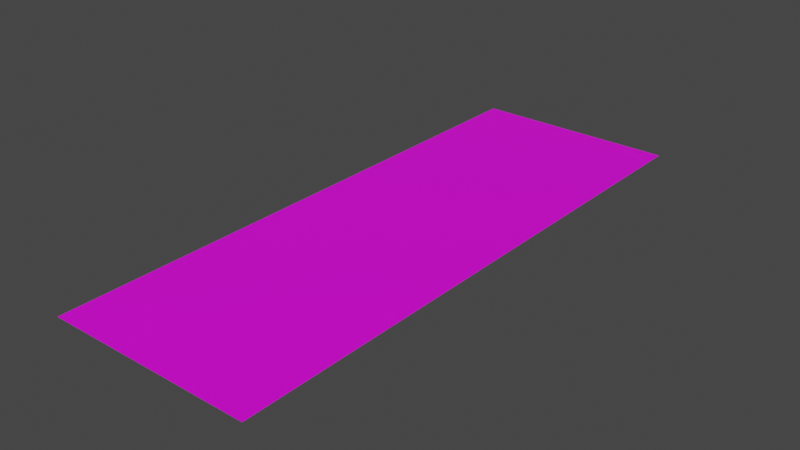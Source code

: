 # Source: Road.blend  (saved by Blender 3.2.14; exported with 4.5.12 LTS)
import bpy
from mathutils import Matrix  # noqa: F401  (used for matrix-valued properties, if any)

bpy.ops.wm.read_factory_settings(use_empty=True)
scene = bpy.context.scene
scene.name = 'Scene'

# ---- images (referenced by path relative to the original .blend; pixels are not part of the script)
import os
ASSET_DIR = os.environ.get("B2B_ASSET_DIR", "")  # directory of the original .blend (textures are referenced by path, not embedded)
HERE = os.path.dirname(os.path.abspath(__file__))  # packed textures are extracted next to this script under _unpacked/

def load_image(name, relpath, width, height, colorspace="sRGB"):
    """Load a texture the original file referenced (path relative to the .blend, or extracted next to this script)."""
    p = next((c for c in (os.path.join(HERE, relpath), os.path.join(ASSET_DIR, relpath)) if relpath and os.path.exists(c)), "")
    if p:
        img = bpy.data.images.load(p, check_existing=True)
        img.name = name
    else:  # same state as the original file: an image datablock whose file is absent (Cycles renders it pink)
        img = bpy.data.images.new(name, width, height)
        img.source = "FILE"
        img.filepath = "//" + (relpath or name)
    img.colorspace_settings.name = colorspace
    return img
img_roadtexture = load_image('RoadTexture', '', 2048, 2048, 'sRGB')

# ---- materials (node trees are filled in below, after node groups)
mat_material_001 = bpy.data.materials.new('Material.001')
mat_material_001.use_transparent_shadow = False

# ---- material node trees
mat_material_001.use_nodes = True; mat_material_001.node_tree.nodes.clear()
_N = mat_material_001.node_tree.nodes; _L = mat_material_001.node_tree.links
n0 = _N.new('ShaderNodeBsdfPrincipled'); n0.name = 'Principled BSDF'; n0.location = (10, 300)
n0.distribution = 'GGX'
n0.subsurface_method = 'RANDOM_WALK_SKIN'
n0.inputs[3].default_value = 1.45
n0.inputs[27].default_value = (0.0, 0.0, 0.0, 1.0)
n0.inputs[28].default_value = 1.0
n1 = _N.new('ShaderNodeOutputMaterial'); n1.name = 'Material Output'; n1.location = (300, 300)
n2 = _N.new('ShaderNodeTexImage'); n2.name = 'Image Texture'; n2.location = (-287, 116)
n2.image = img_roadtexture
_L.new(n0.outputs[0], n1.inputs[0])
_L.new(n2.outputs[0], n0.inputs[0])
n1.is_active_output = True

# ---- world
world_world = bpy.data.worlds.new('World'); scene.world = world_world
world_world.use_nodes = True; world_world.node_tree.nodes.clear()
_N = world_world.node_tree.nodes; _L = world_world.node_tree.links
n0 = _N.new('ShaderNodeOutputWorld'); n0.name = 'World Output'; n0.location = (300, 300)
n1 = _N.new('ShaderNodeBackground'); n1.name = 'Background'; n1.location = (10, 300)
n1.inputs[0].default_value = (0.05088, 0.05088, 0.05088, 1.0)
_L.new(n1.outputs[0], n0.inputs[0])
n0.is_active_output = True
world_world.color = (0.05088, 0.05088, 0.05088)
world_world.use_sun_shadow = False
world_world.sun_shadow_jitter_overblur = 0.0

# ---- meshes
me_plane = bpy.data.meshes.new('Plane')
me_plane.from_pydata([(-3.248, -9.044, 0.0), (3.248, -9.044, 0.0), (-3.248, 9.044, 0.0), (3.248, 9.044, 0.0), (-3.248, 0.0, 0.0), (3.248, 0.0, 0.0), (0.0, -9.044, 0.0), (0.0, 9.044, 0.0), (0.0, 0.0, 0.0), (-1.624, 9.044, 0.0), (-1.624, 0.0, 0.0), (-1.624, -9.044, 0.0), (-2.436, 9.044, 0.0), (-2.436, 0.0, 0.0), (-2.436, -9.044, 0.0), (-2.842, 9.044, 0.0), (-2.842, 0.0, 0.0), (-2.842, -9.044, 0.0), (1.624, -9.044, 0.0), (1.624, 9.044, 0.0), (1.624, 0.0, 0.0), (2.436, -9.044, 0.0), (2.436, 9.044, 0.0), (2.436, 0.0, 0.0), (2.842, -9.044, 0.0), (2.842, 9.044, 0.0), (2.842, 0.0, 0.0), (3.248, 4.522, 0.0), (-3.248, 4.522, 0.0), (0.0, 4.522, 0.0), (-1.624, 4.522, 0.0), (-2.436, 4.522, 0.0), (-2.842, 4.522, 0.0), (1.624, 4.522, 0.0), (2.436, 4.522, 0.0), (2.842, 4.522, 0.0), (3.248, 6.783, 0.0), (0.0, 6.783, 0.0), (-1.624, 6.783, 0.0), (-2.436, 6.783, 0.0), (-2.842, 6.783, 0.0), (1.624, 6.783, 0.0), (2.436, 6.783, 0.0), (2.842, 6.783, 0.0), (-3.248, 6.783, 0.0), (3.248, 7.913, 0.0), (0.0, 7.913, 0.0), (-1.624, 7.913, 0.0), (-2.436, 7.913, 0.0), (-2.842, 7.913, 0.0), (1.624, 7.913, 0.0), (2.436, 7.913, 0.0), (2.842, 7.913, 0.0), (-3.248, 7.913, 0.0), (3.248, 8.479, 0.0), (0.0, 8.479, 0.0), (-1.624, 8.479, 0.0), (-2.436, 8.479, 0.0), (-2.842, 8.479, 0.0), (1.624, 8.479, 0.0), (2.436, 8.479, 0.0), (2.842, 8.479, 0.0), (-3.248, 8.479, 0.0), (-3.248, -4.522, 0.0), (3.248, -4.522, 0.0), (0.0, -4.522, 0.0), (-1.624, -4.522, 0.0), (-2.436, -4.522, 0.0), (-2.842, -4.522, 0.0), (1.624, -4.522, 0.0), (2.436, -4.522, 0.0), (2.842, -4.522, 0.0), (-3.248, -6.783, 0.0), (3.248, -6.783, 0.0), (0.0, -6.783, 0.0), (-1.624, -6.783, 0.0), (-2.436, -6.783, 0.0), (-2.842, -6.783, 0.0), (1.624, -6.783, 0.0), (2.436, -6.783, 0.0), (2.842, -6.783, 0.0), (-3.248, -7.913, 0.0), (3.248, -7.913, 0.0), (0.0, -7.913, 0.0), (-1.624, -7.913, 0.0), (-2.436, -7.913, 0.0), (-2.842, -7.913, 0.0), (1.624, -7.913, 0.0), (2.436, -7.913, 0.0), (2.842, -7.913, 0.0), (-3.248, -8.479, 0.0), (3.248, -8.479, 0.0), (0.0, -8.479, 0.0), (-1.624, -8.479, 0.0), (-2.436, -8.479, 0.0), (-2.842, -8.479, 0.0), (1.624, -8.479, 0.0), (2.436, -8.479, 0.0), (2.842, -8.479, 0.0), (0.8119, 9.044, 0.0), (0.8119, 0.0, 0.0), (0.8119, -9.044, 0.0), (0.8119, 4.522, 0.0), (0.8119, 6.783, 0.0), (0.8119, 7.913, 0.0), (0.8119, 8.479, 0.0), (0.8119, -4.522, 0.0), (0.8119, -6.783, 0.0), (0.8119, -7.913, 0.0), (0.8119, -8.479, 0.0), (-0.8119, -9.044, 0.0), (-0.8119, 9.044, 0.0), (-0.8119, 0.0, 0.0), (-0.8119, 4.522, 0.0), (-0.8119, 6.783, 0.0), (-0.8119, 7.913, 0.0), (-0.8119, 8.479, 0.0), (-0.8119, -4.522, 0.0), (-0.8119, -6.783, 0.0), (-0.8119, -7.913, 0.0), (-0.8119, -8.479, 0.0), (1.218, -9.044, 0.0), (1.218, 9.044, 0.0), (1.218, 0.0, 0.0), (1.218, 4.522, 0.0), (1.218, 6.783, 0.0), (1.218, 7.913, 0.0), (1.218, 8.479, 0.0), (1.218, -4.522, 0.0), (1.218, -6.783, 0.0), (1.218, -7.913, 0.0), (1.218, -8.479, 0.0), (-1.218, 9.044, 0.0), (-1.218, 0.0, 0.0), (-1.218, 4.522, 0.0), (-1.218, 6.783, 0.0), (-1.218, 7.913, 0.0), (-1.218, 8.479, 0.0), (-1.218, -4.522, 0.0), (-1.218, -6.783, 0.0), (-1.218, -7.913, 0.0), (-1.218, -8.479, 0.0), (-1.218, -9.044, 0.0), (1.421, -9.044, 0.0), (1.421, 9.044, 0.0), (1.421, 0.0, 0.0), (1.421, 4.522, 0.0), (1.421, 6.783, 0.0), (1.421, 7.913, 0.0), (1.421, 8.479, 0.0), (1.421, -4.522, 0.0), (1.421, -6.783, 0.0), (1.421, -7.913, 0.0), (1.421, -8.479, 0.0), (-1.421, 9.044, 0.0), (-1.421, 0.0, 0.0), (-1.421, 4.522, 0.0), (-1.421, 6.783, 0.0), (-1.421, 7.913, 0.0), (-1.421, 8.479, 0.0), (-1.421, -4.522, 0.0), (-1.421, -6.783, 0.0), (-1.421, -7.913, 0.0), (-1.421, -8.479, 0.0), (-1.421, -9.044, 0.0), (-3.248, 2.261, 0.0), (3.248, 2.261, 0.0), (0.0, 2.261, 0.0), (-1.624, 2.261, 0.0), (-2.436, 2.261, 0.0), (-2.842, 2.261, 0.0), (1.624, 2.261, 0.0), (2.436, 2.261, 0.0), (2.842, 2.261, 0.0), (0.8119, 2.261, 0.0), (-0.8119, 2.261, 0.0), (1.218, 2.261, 0.0), (-1.218, 2.261, 0.0), (1.421, 2.261, 0.0), (-1.421, 2.261, 0.0), (3.248, -2.261, 0.0), (0.0, -2.261, 0.0), (-1.624, -2.261, 0.0), (-2.436, -2.261, 0.0), (-2.842, -2.261, 0.0), (1.624, -2.261, 0.0), (2.436, -2.261, 0.0), (2.842, -2.261, 0.0), (-3.248, -2.261, 0.0), (0.8119, -2.261, 0.0), (-0.8119, -2.261, 0.0), (1.218, -2.261, 0.0), (-1.218, -2.261, 0.0), (1.421, -2.261, 0.0), (-1.421, -2.261, 0.0), (-3.248, 1.13, 0.0), (3.248, 1.13, 0.0), (0.0, 1.13, 0.0), (-1.624, 1.13, 0.0), (-2.436, 1.13, 0.0), (-2.842, 1.13, 0.0), (1.624, 1.13, 0.0), (2.436, 1.13, 0.0), (2.842, 1.13, 0.0), (0.8119, 1.13, 0.0), (-0.8119, 1.13, 0.0), (1.218, 1.13, 0.0), (-1.218, 1.13, 0.0), (1.421, 1.13, 0.0), (-1.421, 1.13, 0.0), (3.248, -1.13, 0.0), (0.0, -1.13, 0.0), (-1.624, -1.13, 0.0), (-2.436, -1.13, 0.0), (-2.842, -1.13, 0.0), (1.624, -1.13, 0.0), (2.436, -1.13, 0.0), (2.842, -1.13, 0.0), (0.8119, -1.13, 0.0), (-0.8119, -1.13, 0.0), (1.218, -1.13, 0.0), (-1.218, -1.13, 0.0), (1.421, -1.13, 0.0), (-1.421, -1.13, 0.0), (-3.248, -1.13, 0.0), (3.248, -0.5652, 0.0), (0.0, -0.5652, 0.0), (-1.624, -0.5652, 0.0), (-2.436, -0.5652, 0.0), (-2.842, -0.5652, 0.0), (1.624, -0.5652, 0.0), (2.436, -0.5652, 0.0), (2.842, -0.5652, 0.0), (0.8119, -0.5652, 0.0), (-0.8119, -0.5652, 0.0), (1.218, -0.5652, 0.0), (-1.218, -0.5652, 0.0), (1.421, -0.5652, 0.0), (-1.421, -0.5652, 0.0), (-3.248, -0.5652, 0.0), (-3.248, 0.5652, 0.0), (3.248, 0.5652, 0.0), (0.0, 0.5652, 0.0), (-1.624, 0.5652, 0.0), (-2.436, 0.5652, 0.0), (-2.842, 0.5652, 0.0), (1.624, 0.5652, 0.0), (2.436, 0.5652, 0.0), (2.842, 0.5652, 0.0), (0.8119, 0.5652, 0.0), (-0.8119, 0.5652, 0.0), (1.218, 0.5652, 0.0), (-1.218, 0.5652, 0.0), (1.421, 0.5652, 0.0), (-1.421, 0.5652, 0.0)], [], [(61, 54, 3, 25), (232, 225, 5, 26), (234, 226, 8, 112), (116, 55, 7, 111), (57, 56, 9, 12), (228, 227, 10, 13), (229, 228, 13, 16), (58, 57, 12, 15), (62, 58, 15, 2), (239, 229, 16, 4), (237, 230, 20, 145), (149, 59, 19, 144), (230, 231, 23, 20), (59, 60, 22, 19), (231, 232, 26, 23), (60, 61, 25, 22), (172, 173, 35, 34), (171, 172, 34, 33), (178, 171, 33, 146), (165, 170, 32, 28), (170, 169, 31, 32), (169, 168, 30, 31), (175, 167, 29, 113), (173, 166, 27, 35), (34, 35, 43, 42), (33, 34, 42, 41), (146, 33, 41, 147), (28, 32, 40, 44), (32, 31, 39, 40), (31, 30, 38, 39), (113, 29, 37, 114), (35, 27, 36, 43), (42, 43, 52, 51), (41, 42, 51, 50), (147, 41, 50, 148), (44, 40, 49, 53), (40, 39, 48, 49), (39, 38, 47, 48), (114, 37, 46, 115), (43, 36, 45, 52), (51, 52, 61, 60), (50, 51, 60, 59), (148, 50, 59, 149), (53, 49, 58, 62), (49, 48, 57, 58), (48, 47, 56, 57), (115, 46, 55, 116), (52, 45, 54, 61), (79, 80, 71, 70), (78, 79, 70, 69), (151, 78, 69, 150), (72, 77, 68, 63), (77, 76, 67, 68), (76, 75, 66, 67), (118, 74, 65, 117), (80, 73, 64, 71), (89, 82, 73, 80), (119, 83, 74, 118), (85, 84, 75, 76), (86, 85, 76, 77), (81, 86, 77, 72), (152, 87, 78, 151), (87, 88, 79, 78), (88, 89, 80, 79), (97, 98, 89, 88), (96, 97, 88, 87), (153, 96, 87, 152), (90, 95, 86, 81), (95, 94, 85, 86), (94, 93, 84, 85), (120, 92, 83, 119), (98, 91, 82, 89), (24, 1, 91, 98), (110, 6, 92, 120), (14, 11, 93, 94), (17, 14, 94, 95), (0, 17, 95, 90), (143, 18, 96, 153), (18, 21, 97, 96), (21, 24, 98, 97), (6, 101, 109, 92), (92, 109, 108, 83), (83, 108, 107, 74), (74, 107, 106, 65), (46, 104, 105, 55), (37, 103, 104, 46), (29, 102, 103, 37), (167, 174, 102, 29), (55, 105, 99, 7), (226, 233, 100, 8), (142, 110, 120, 141), (141, 120, 119, 140), (140, 119, 118, 139), (139, 118, 117, 138), (136, 115, 116, 137), (135, 114, 115, 136), (134, 113, 114, 135), (177, 175, 113, 134), (137, 116, 111, 132), (236, 234, 112, 133), (101, 121, 131, 109), (109, 131, 130, 108), (108, 130, 129, 107), (107, 129, 128, 106), (104, 126, 127, 105), (103, 125, 126, 104), (102, 124, 125, 103), (174, 176, 124, 102), (105, 127, 122, 99), (233, 235, 123, 100), (238, 236, 133, 155), (159, 137, 132, 154), (179, 177, 134, 156), (156, 134, 135, 157), (157, 135, 136, 158), (158, 136, 137, 159), (161, 139, 138, 160), (162, 140, 139, 161), (163, 141, 140, 162), (164, 142, 141, 163), (121, 143, 153, 131), (131, 153, 152, 130), (130, 152, 151, 129), (129, 151, 150, 128), (126, 148, 149, 127), (125, 147, 148, 126), (124, 146, 147, 125), (176, 178, 146, 124), (127, 149, 144, 122), (235, 237, 145, 123), (11, 164, 163, 93), (93, 163, 162, 84), (84, 162, 161, 75), (75, 161, 160, 66), (47, 158, 159, 56), (38, 157, 158, 47), (30, 156, 157, 38), (168, 179, 156, 30), (56, 159, 154, 9), (227, 238, 155, 10), (198, 209, 179, 168), (206, 208, 178, 176), (209, 207, 177, 179), (204, 206, 176, 174), (207, 205, 175, 177), (197, 204, 174, 167), (203, 196, 166, 173), (205, 197, 167, 175), (199, 198, 168, 169), (200, 199, 169, 170), (195, 200, 170, 165), (208, 201, 171, 178), (201, 202, 172, 171), (202, 203, 173, 172), (66, 160, 194, 182), (128, 150, 193, 191), (160, 138, 192, 194), (106, 128, 191, 189), (138, 117, 190, 192), (65, 106, 189, 181), (70, 71, 187, 186), (69, 70, 186, 185), (150, 69, 185, 193), (63, 68, 184, 188), (68, 67, 183, 184), (67, 66, 182, 183), (117, 65, 181, 190), (71, 64, 180, 187), (247, 248, 203, 202), (246, 247, 202, 201), (253, 246, 201, 208), (240, 245, 200, 195), (245, 244, 199, 200), (244, 243, 198, 199), (250, 242, 197, 205), (248, 241, 196, 203), (242, 249, 204, 197), (252, 250, 205, 207), (249, 251, 206, 204), (254, 252, 207, 209), (251, 253, 208, 206), (243, 254, 209, 198), (182, 194, 223, 212), (191, 193, 222, 220), (194, 192, 221, 223), (189, 191, 220, 218), (192, 190, 219, 221), (181, 189, 218, 211), (186, 187, 217, 216), (185, 186, 216, 215), (193, 185, 215, 222), (188, 184, 214, 224), (184, 183, 213, 214), (183, 182, 212, 213), (190, 181, 211, 219), (187, 180, 210, 217), (212, 223, 238, 227), (220, 222, 237, 235), (223, 221, 236, 238), (218, 220, 235, 233), (221, 219, 234, 236), (211, 218, 233, 226), (216, 217, 232, 231), (215, 216, 231, 230), (222, 215, 230, 237), (224, 214, 229, 239), (214, 213, 228, 229), (213, 212, 227, 228), (219, 211, 226, 234), (217, 210, 225, 232), (10, 155, 254, 243), (123, 145, 253, 251), (155, 133, 252, 254), (100, 123, 251, 249), (133, 112, 250, 252), (8, 100, 249, 242), (26, 5, 241, 248), (112, 8, 242, 250), (13, 10, 243, 244), (16, 13, 244, 245), (4, 16, 245, 240), (145, 20, 246, 253), (20, 23, 247, 246), (23, 26, 248, 247)])
_uv = me_plane.uv_layers.new(name='UVMap')
_uv.uv.foreach_set('vector', [0.9375, 0.9688, 1.0, 0.9688, 1.0, 1.0, 0.9375, 1.0, 0.9375, 0.4688, 1.0, 0.4688, 1.0, 0.5, 0.9375, 0.5, 0.375, 0.4688, 0.5, 0.4688, 0.5, 0.5, 0.375, 0.5, 0.375, 0.9688, 0.5, 0.9688, 0.5, 1.0, 0.375, 1.0, 0.125, 0.9688, 0.25, 0.9688, 0.25, 1.0, 0.125, 1.0, 0.125, 0.4688, 0.25, 0.4688, 0.25, 0.5, 0.125, 0.5, 0.0625, 0.4688, 0.125, 0.4688, 0.125, 0.5, 0.0625, 0.5, 0.0625, 0.9688, 0.125, 0.9688, 0.125, 1.0, 0.0625, 1.0, 0.0, 0.9688, 0.0625, 0.9688, 0.0625, 1.0, 0.0, 1.0, 0.0, 0.4688, 0.0625, 0.4688, 0.0625, 0.5, 0.0, 0.5, 0.7188, 0.4688, 0.75, 0.4688, 0.75, 0.5, 0.7188, 0.5, 0.7188, 0.9688, 0.75, 0.9688, 0.75, 1.0, 0.7188, 1.0, 0.75, 0.4688, 0.875, 0.4688, 0.875, 0.5, 0.75, 0.5, 0.75, 0.9688, 0.875, 0.9688, 0.875, 1.0, 0.75, 1.0, 0.875, 0.4688, 0.9375, 0.4688, 0.9375, 0.5, 0.875, 0.5, 0.875, 0.9688, 0.9375, 0.9688, 0.9375, 1.0, 0.875, 1.0, 0.875, 0.625, 0.9375, 0.625, 0.9375, 0.75, 0.875, 0.75, 0.75, 0.625, 0.875, 0.625, 0.875, 0.75, 0.75, 0.75, 0.7188, 0.625, 0.75, 0.625, 0.75, 0.75, 0.7188, 0.75, 0.0, 0.625, 0.0625, 0.625, 0.0625, 0.75, 0.0, 0.75, 0.0625, 0.625, 0.125, 0.625, 0.125, 0.75, 0.0625, 0.75, 0.125, 0.625, 0.25, 0.625, 0.25, 0.75, 0.125, 0.75, 0.375, 0.625, 0.5, 0.625, 0.5, 0.75, 0.375, 0.75, 0.9375, 0.625, 1.0, 0.625, 1.0, 0.75, 0.9375, 0.75, 0.875, 0.75, 0.9375, 0.75, 0.9375, 0.875, 0.875, 0.875, 0.75, 0.75, 0.875, 0.75, 0.875, 0.875, 0.75, 0.875, 0.7188, 0.75, 0.75, 0.75, 0.75, 0.875, 0.7188, 0.875, 0.0, 0.75, 0.0625, 0.75, 0.0625, 0.875, 0.0, 0.875, 0.0625, 0.75, 0.125, 0.75, 0.125, 0.875, 0.0625, 0.875, 0.125, 0.75, 0.25, 0.75, 0.25, 0.875, 0.125, 0.875, 0.375, 0.75, 0.5, 0.75, 0.5, 0.875, 0.375, 0.875, 0.9375, 0.75, 1.0, 0.75, 1.0, 0.875, 0.9375, 0.875, 0.875, 0.875, 0.9375, 0.875, 0.9375, 0.9375, 0.875, 0.9375, 0.75, 0.875, 0.875, 0.875, 0.875, 0.9375, 0.75, 0.9375, 0.7188, 0.875, 0.75, 0.875, 0.75, 0.9375, 0.7188, 0.9375, 0.0, 0.875, 0.0625, 0.875, 0.0625, 0.9375, 0.0, 0.9375, 0.0625, 0.875, 0.125, 0.875, 0.125, 0.9375, 0.0625, 0.9375, 0.125, 0.875, 0.25, 0.875, 0.25, 0.9375, 0.125, 0.9375, 0.375, 0.875, 0.5, 0.875, 0.5, 0.9375, 0.375, 0.9375, 0.9375, 0.875, 1.0, 0.875, 1.0, 0.9375, 0.9375, 0.9375, 0.875, 0.9375, 0.9375, 0.9375, 0.9375, 0.9688, 0.875, 0.9688, 0.75, 0.9375, 0.875, 0.9375, 0.875, 0.9688, 0.75, 0.9688, 0.7188, 0.9375, 0.75, 0.9375, 0.75, 0.9688, 0.7188, 0.9688, 0.0, 0.9375, 0.0625, 0.9375, 0.0625, 0.9688, 0.0, 0.9688, 0.0625, 0.9375, 0.125, 0.9375, 0.125, 0.9688, 0.0625, 0.9688, 0.125, 0.9375, 0.25, 0.9375, 0.25, 0.9688, 0.125, 0.9688, 0.375, 0.9375, 0.5, 0.9375, 0.5, 0.9688, 0.375, 0.9688, 0.9375, 0.9375, 1.0, 0.9375, 1.0, 0.9688, 0.9375, 0.9688, 0.875, 0.125, 0.9375, 0.125, 0.9375, 0.25, 0.875, 0.25, 0.75, 0.125, 0.875, 0.125, 0.875, 0.25, 0.75, 0.25, 0.7188, 0.125, 0.75, 0.125, 0.75, 0.25, 0.7188, 0.25, 0.0, 0.125, 0.0625, 0.125, 0.0625, 0.25, 0.0, 0.25, 0.0625, 0.125, 0.125, 0.125, 0.125, 0.25, 0.0625, 0.25, 0.125, 0.125, 0.25, 0.125, 0.25, 0.25, 0.125, 0.25, 0.375, 0.125, 0.5, 0.125, 0.5, 0.25, 0.375, 0.25, 0.9375, 0.125, 1.0, 0.125, 1.0, 0.25, 0.9375, 0.25, 0.9375, 0.0625, 1.0, 0.0625, 1.0, 0.125, 0.9375, 0.125, 0.375, 0.0625, 0.5, 0.0625, 0.5, 0.125, 0.375, 0.125, 0.125, 0.0625, 0.25, 0.0625, 0.25, 0.125, 0.125, 0.125, 0.0625, 0.0625, 0.125, 0.0625, 0.125, 0.125, 0.0625, 0.125, 0.0, 0.0625, 0.0625, 0.0625, 0.0625, 0.125, 0.0, 0.125, 0.7188, 0.0625, 0.75, 0.0625, 0.75, 0.125, 0.7188, 0.125, 0.75, 0.0625, 0.875, 0.0625, 0.875, 0.125, 0.75, 0.125, 0.875, 0.0625, 0.9375, 0.0625, 0.9375, 0.125, 0.875, 0.125, 0.875, 0.03125, 0.9375, 0.03125, 0.9375, 0.0625, 0.875, 0.0625, 0.75, 0.03125, 0.875, 0.03125, 0.875, 0.0625, 0.75, 0.0625, 0.7188, 0.03125, 0.75, 0.03125, 0.75, 0.0625, 0.7188, 0.0625, 0.0, 0.03125, 0.0625, 0.03125, 0.0625, 0.0625, 0.0, 0.0625, 0.0625, 0.03125, 0.125, 0.03125, 0.125, 0.0625, 0.0625, 0.0625, 0.125, 0.03125, 0.25, 0.03125, 0.25, 0.0625, 0.125, 0.0625, 0.375, 0.03125, 0.5, 0.03125, 0.5, 0.0625, 0.375, 0.0625, 0.9375, 0.03125, 1.0, 0.03125, 1.0, 0.0625, 0.9375, 0.0625, 0.9375, 0.0, 1.0, 0.0, 1.0, 0.03125, 0.9375, 0.03125, 0.375, 0.0, 0.5, 0.0, 0.5, 0.03125, 0.375, 0.03125, 0.125, 0.0, 0.25, 0.0, 0.25, 0.03125, 0.125, 0.03125, 0.0625, 0.0, 0.125, 0.0, 0.125, 0.03125, 0.0625, 0.03125, 0.0, 0.0, 0.0625, 0.0, 0.0625, 0.03125, 0.0, 0.03125, 0.7188, 0.0, 0.75, 0.0, 0.75, 0.03125, 0.7188, 0.03125, 0.75, 0.0, 0.875, 0.0, 0.875, 0.03125, 0.75, 0.03125, 0.875, 0.0, 0.9375, 0.0, 0.9375, 0.03125, 0.875, 0.03125, 0.5, 0.0, 0.625, 0.0, 0.625, 0.03125, 0.5, 0.03125, 0.5, 0.03125, 0.625, 0.03125, 0.625, 0.0625, 0.5, 0.0625, 0.5, 0.0625, 0.625, 0.0625, 0.625, 0.125, 0.5, 0.125, 0.5, 0.125, 0.625, 0.125, 0.625, 0.25, 0.5, 0.25, 0.5, 0.9375, 0.625, 0.9375, 0.625, 0.9688, 0.5, 0.9688, 0.5, 0.875, 0.625, 0.875, 0.625, 0.9375, 0.5, 0.9375, 0.5, 0.75, 0.625, 0.75, 0.625, 0.875, 0.5, 0.875, 0.5, 0.625, 0.625, 0.625, 0.625, 0.75, 0.5, 0.75, 0.5, 0.9688, 0.625, 0.9688, 0.625, 1.0, 0.5, 1.0, 0.5, 0.4688, 0.625, 0.4688, 0.625, 0.5, 0.5, 0.5, 0.3125, 0.0, 0.375, 0.0, 0.375, 0.03125, 0.3125, 0.03125, 0.3125, 0.03125, 0.375, 0.03125, 0.375, 0.0625, 0.3125, 0.0625, 0.3125, 0.0625, 0.375, 0.0625, 0.375, 0.125, 0.3125, 0.125, 0.3125, 0.125, 0.375, 0.125, 0.375, 0.25, 0.3125, 0.25, 0.3125, 0.9375, 0.375, 0.9375, 0.375, 0.9688, 0.3125, 0.9688, 0.3125, 0.875, 0.375, 0.875, 0.375, 0.9375, 0.3125, 0.9375, 0.3125, 0.75, 0.375, 0.75, 0.375, 0.875, 0.3125, 0.875, 0.3125, 0.625, 0.375, 0.625, 0.375, 0.75, 0.3125, 0.75, 0.3125, 0.9688, 0.375, 0.9688, 0.375, 1.0, 0.3125, 1.0, 0.3125, 0.4688, 0.375, 0.4688, 0.375, 0.5, 0.3125, 0.5, 0.625, 0.0, 0.6875, 0.0, 0.6875, 0.03125, 0.625, 0.03125, 0.625, 0.03125, 0.6875, 0.03125, 0.6875, 0.0625, 0.625, 0.0625, 0.625, 0.0625, 0.6875, 0.0625, 0.6875, 0.125, 0.625, 0.125, 0.625, 0.125, 0.6875, 0.125, 0.6875, 0.25, 0.625, 0.25, 0.625, 0.9375, 0.6875, 0.9375, 0.6875, 0.9688, 0.625, 0.9688, 0.625, 0.875, 0.6875, 0.875, 0.6875, 0.9375, 0.625, 0.9375, 0.625, 0.75, 0.6875, 0.75, 0.6875, 0.875, 0.625, 0.875, 0.625, 0.625, 0.6875, 0.625, 0.6875, 0.75, 0.625, 0.75, 0.625, 0.9688, 0.6875, 0.9688, 0.6875, 1.0, 0.625, 1.0, 0.625, 0.4688, 0.6875, 0.4688, 0.6875, 0.5, 0.625, 0.5, 0.2812, 0.4688, 0.3125, 0.4688, 0.3125, 0.5, 0.2812, 0.5, 0.2812, 0.9688, 0.3125, 0.9688, 0.3125, 1.0, 0.2812, 1.0, 0.2812, 0.625, 0.3125, 0.625, 0.3125, 0.75, 0.2812, 0.75, 0.2812, 0.75, 0.3125, 0.75, 0.3125, 0.875, 0.2812, 0.875, 0.2812, 0.875, 0.3125, 0.875, 0.3125, 0.9375, 0.2812, 0.9375, 0.2812, 0.9375, 0.3125, 0.9375, 0.3125, 0.9688, 0.2812, 0.9688, 0.2812, 0.125, 0.3125, 0.125, 0.3125, 0.25, 0.2812, 0.25, 0.2812, 0.0625, 0.3125, 0.0625, 0.3125, 0.125, 0.2812, 0.125, 0.2812, 0.03125, 0.3125, 0.03125, 0.3125, 0.0625, 0.2812, 0.0625, 0.2812, 0.0, 0.3125, 0.0, 0.3125, 0.03125, 0.2812, 0.03125, 0.6875, 0.0, 0.7188, 0.0, 0.7188, 0.03125, 0.6875, 0.03125, 0.6875, 0.03125, 0.7188, 0.03125, 0.7188, 0.0625, 0.6875, 0.0625, 0.6875, 0.0625, 0.7188, 0.0625, 0.7188, 0.125, 0.6875, 0.125, 0.6875, 0.125, 0.7188, 0.125, 0.7188, 0.25, 0.6875, 0.25, 0.6875, 0.9375, 0.7188, 0.9375, 0.7188, 0.9688, 0.6875, 0.9688, 0.6875, 0.875, 0.7188, 0.875, 0.7188, 0.9375, 0.6875, 0.9375, 0.6875, 0.75, 0.7188, 0.75, 0.7188, 0.875, 0.6875, 0.875, 0.6875, 0.625, 0.7188, 0.625, 0.7188, 0.75, 0.6875, 0.75, 0.6875, 0.9688, 0.7188, 0.9688, 0.7188, 1.0, 0.6875, 1.0, 0.6875, 0.4688, 0.7188, 0.4688, 0.7188, 0.5, 0.6875, 0.5, 0.25, 0.0, 0.2812, 0.0, 0.2812, 0.03125, 0.25, 0.03125, 0.25, 0.03125, 0.2812, 0.03125, 0.2812, 0.0625, 0.25, 0.0625, 0.25, 0.0625, 0.2812, 0.0625, 0.2812, 0.125, 0.25, 0.125, 0.25, 0.125, 0.2812, 0.125, 0.2812, 0.25, 0.25, 0.25, 0.25, 0.9375, 0.2812, 0.9375, 0.2812, 0.9688, 0.25, 0.9688, 0.25, 0.875, 0.2812, 0.875, 0.2812, 0.9375, 0.25, 0.9375, 0.25, 0.75, 0.2812, 0.75, 0.2812, 0.875, 0.25, 0.875, 0.25, 0.625, 0.2812, 0.625, 0.2812, 0.75, 0.25, 0.75, 0.25, 0.9688, 0.2812, 0.9688, 0.2812, 1.0, 0.25, 1.0, 0.25, 0.4688, 0.2812, 0.4688, 0.2812, 0.5, 0.25, 0.5, 0.25, 0.5625, 0.2812, 0.5625, 0.2812, 0.625, 0.25, 0.625, 0.6875, 0.5625, 0.7188, 0.5625, 0.7188, 0.625, 0.6875, 0.625, 0.2812, 0.5625, 0.3125, 0.5625, 0.3125, 0.625, 0.2812, 0.625, 0.625, 0.5625, 0.6875, 0.5625, 0.6875, 0.625, 0.625, 0.625, 0.3125, 0.5625, 0.375, 0.5625, 0.375, 0.625, 0.3125, 0.625, 0.5, 0.5625, 0.625, 0.5625, 0.625, 0.625, 0.5, 0.625, 0.9375, 0.5625, 1.0, 0.5625, 1.0, 0.625, 0.9375, 0.625, 0.375, 0.5625, 0.5, 0.5625, 0.5, 0.625, 0.375, 0.625, 0.125, 0.5625, 0.25, 0.5625, 0.25, 0.625, 0.125, 0.625, 0.0625, 0.5625, 0.125, 0.5625, 0.125, 0.625, 0.0625, 0.625, 0.0, 0.5625, 0.0625, 0.5625, 0.0625, 0.625, 0.0, 0.625, 0.7188, 0.5625, 0.75, 0.5625, 0.75, 0.625, 0.7188, 0.625, 0.75, 0.5625, 0.875, 0.5625, 0.875, 0.625, 0.75, 0.625, 0.875, 0.5625, 0.9375, 0.5625, 0.9375, 0.625, 0.875, 0.625, 0.25, 0.25, 0.2812, 0.25, 0.2812, 0.375, 0.25, 0.375, 0.6875, 0.25, 0.7188, 0.25, 0.7188, 0.375, 0.6875, 0.375, 0.2812, 0.25, 0.3125, 0.25, 0.3125, 0.375, 0.2812, 0.375, 0.625, 0.25, 0.6875, 0.25, 0.6875, 0.375, 0.625, 0.375, 0.3125, 0.25, 0.375, 0.25, 0.375, 0.375, 0.3125, 0.375, 0.5, 0.25, 0.625, 0.25, 0.625, 0.375, 0.5, 0.375, 0.875, 0.25, 0.9375, 0.25, 0.9375, 0.375, 0.875, 0.375, 0.75, 0.25, 0.875, 0.25, 0.875, 0.375, 0.75, 0.375, 0.7188, 0.25, 0.75, 0.25, 0.75, 0.375, 0.7188, 0.375, 0.0, 0.25, 0.0625, 0.25, 0.0625, 0.375, 0.0, 0.375, 0.0625, 0.25, 0.125, 0.25, 0.125, 0.375, 0.0625, 0.375, 0.125, 0.25, 0.25, 0.25, 0.25, 0.375, 0.125, 0.375, 0.375, 0.25, 0.5, 0.25, 0.5, 0.375, 0.375, 0.375, 0.9375, 0.25, 1.0, 0.25, 1.0, 0.375, 0.9375, 0.375, 0.875, 0.5312, 0.9375, 0.5312, 0.9375, 0.5625, 0.875, 0.5625, 0.75, 0.5312, 0.875, 0.5312, 0.875, 0.5625, 0.75, 0.5625, 0.7188, 0.5312, 0.75, 0.5312, 0.75, 0.5625, 0.7188, 0.5625, 0.0, 0.5312, 0.0625, 0.5312, 0.0625, 0.5625, 0.0, 0.5625, 0.0625, 0.5312, 0.125, 0.5312, 0.125, 0.5625, 0.0625, 0.5625, 0.125, 0.5312, 0.25, 0.5312, 0.25, 0.5625, 0.125, 0.5625, 0.375, 0.5312, 0.5, 0.5312, 0.5, 0.5625, 0.375, 0.5625, 0.9375, 0.5312, 1.0, 0.5312, 1.0, 0.5625, 0.9375, 0.5625, 0.5, 0.5312, 0.625, 0.5312, 0.625, 0.5625, 0.5, 0.5625, 0.3125, 0.5312, 0.375, 0.5312, 0.375, 0.5625, 0.3125, 0.5625, 0.625, 0.5312, 0.6875, 0.5312, 0.6875, 0.5625, 0.625, 0.5625, 0.2812, 0.5312, 0.3125, 0.5312, 0.3125, 0.5625, 0.2812, 0.5625, 0.6875, 0.5312, 0.7188, 0.5312, 0.7188, 0.5625, 0.6875, 0.5625, 0.25, 0.5312, 0.2812, 0.5312, 0.2812, 0.5625, 0.25, 0.5625, 0.25, 0.375, 0.2812, 0.375, 0.2812, 0.4375, 0.25, 0.4375, 0.6875, 0.375, 0.7188, 0.375, 0.7188, 0.4375, 0.6875, 0.4375, 0.2812, 0.375, 0.3125, 0.375, 0.3125, 0.4375, 0.2812, 0.4375, 0.625, 0.375, 0.6875, 0.375, 0.6875, 0.4375, 0.625, 0.4375, 0.3125, 0.375, 0.375, 0.375, 0.375, 0.4375, 0.3125, 0.4375, 0.5, 0.375, 0.625, 0.375, 0.625, 0.4375, 0.5, 0.4375, 0.875, 0.375, 0.9375, 0.375, 0.9375, 0.4375, 0.875, 0.4375, 0.75, 0.375, 0.875, 0.375, 0.875, 0.4375, 0.75, 0.4375, 0.7188, 0.375, 0.75, 0.375, 0.75, 0.4375, 0.7188, 0.4375, 0.0, 0.375, 0.0625, 0.375, 0.0625, 0.4375, 0.0, 0.4375, 0.0625, 0.375, 0.125, 0.375, 0.125, 0.4375, 0.0625, 0.4375, 0.125, 0.375, 0.25, 0.375, 0.25, 0.4375, 0.125, 0.4375, 0.375, 0.375, 0.5, 0.375, 0.5, 0.4375, 0.375, 0.4375, 0.9375, 0.375, 1.0, 0.375, 1.0, 0.4375, 0.9375, 0.4375, 0.25, 0.4375, 0.2812, 0.4375, 0.2812, 0.4688, 0.25, 0.4688, 0.6875, 0.4375, 0.7188, 0.4375, 0.7188, 0.4688, 0.6875, 0.4688, 0.2812, 0.4375, 0.3125, 0.4375, 0.3125, 0.4688, 0.2812, 0.4688, 0.625, 0.4375, 0.6875, 0.4375, 0.6875, 0.4688, 0.625, 0.4688, 0.3125, 0.4375, 0.375, 0.4375, 0.375, 0.4688, 0.3125, 0.4688, 0.5, 0.4375, 0.625, 0.4375, 0.625, 0.4688, 0.5, 0.4688, 0.875, 0.4375, 0.9375, 0.4375, 0.9375, 0.4688, 0.875, 0.4688, 0.75, 0.4375, 0.875, 0.4375, 0.875, 0.4688, 0.75, 0.4688, 0.7188, 0.4375, 0.75, 0.4375, 0.75, 0.4688, 0.7188, 0.4688, 0.0, 0.4375, 0.0625, 0.4375, 0.0625, 0.4688, 0.0, 0.4688, 0.0625, 0.4375, 0.125, 0.4375, 0.125, 0.4688, 0.0625, 0.4688, 0.125, 0.4375, 0.25, 0.4375, 0.25, 0.4688, 0.125, 0.4688, 0.375, 0.4375, 0.5, 0.4375, 0.5, 0.4688, 0.375, 0.4688, 0.9375, 0.4375, 1.0, 0.4375, 1.0, 0.4688, 0.9375, 0.4688, 0.25, 0.5, 0.2812, 0.5, 0.2812, 0.5312, 0.25, 0.5312, 0.6875, 0.5, 0.7188, 0.5, 0.7188, 0.5312, 0.6875, 0.5312, 0.2812, 0.5, 0.3125, 0.5, 0.3125, 0.5312, 0.2812, 0.5312, 0.625, 0.5, 0.6875, 0.5, 0.6875, 0.5312, 0.625, 0.5312, 0.3125, 0.5, 0.375, 0.5, 0.375, 0.5312, 0.3125, 0.5312, 0.5, 0.5, 0.625, 0.5, 0.625, 0.5312, 0.5, 0.5312, 0.9375, 0.5, 1.0, 0.5, 1.0, 0.5312, 0.9375, 0.5312, 0.375, 0.5, 0.5, 0.5, 0.5, 0.5312, 0.375, 0.5312, 0.125, 0.5, 0.25, 0.5, 0.25, 0.5312, 0.125, 0.5312, 0.0625, 0.5, 0.125, 0.5, 0.125, 0.5312, 0.0625, 0.5312, 0.0, 0.5, 0.0625, 0.5, 0.0625, 0.5312, 0.0, 0.5312, 0.7188, 0.5, 0.75, 0.5, 0.75, 0.5312, 0.7188, 0.5312, 0.75, 0.5, 0.875, 0.5, 0.875, 0.5312, 0.75, 0.5312, 0.875, 0.5, 0.9375, 0.5, 0.9375, 0.5312, 0.875, 0.5312])
me_plane.materials.append(mat_material_001)
me_plane.use_mirror_x = True
me_plane.use_paint_bone_selection = False
me_plane.use_paint_mask = True
me_plane.update()

# ---- objects
ob_plane = bpy.data.objects.new('Plane', me_plane)

# ---- transforms, parenting, visibility, modifiers, constraints
ob_plane.location = (0.0, 0.0, 0.0)
ob_plane.use_mesh_mirror_x = True

# ---- collection membership
scene.collection.objects.link(ob_plane)

# ---- scene / render settings (as saved in the file)
scene.frame_start = 1; scene.frame_end = 250; scene.frame_set(1)
scene.render.engine = 'BLENDER_EEVEE_NEXT'
scene.cycles.sampling_pattern = 'TABULATED_SOBOL'
scene.cycles.use_light_tree = False
scene.view_settings.view_transform = 'Filmic'
bpy.context.view_layer.update()

# ---- added for rendering (the .blend has no active camera and no usable light): camera, sun
cam_auto = bpy.data.cameras.new('AutoCamera')
cam_auto.lens = 50.0
cam_auto.sensor_width = 36.0
cam_auto.clip_end = 1000.0
ob_auto_camera = bpy.data.objects.new('AutoCamera', cam_auto)
scene.collection.objects.link(ob_auto_camera)
ob_auto_camera.location = (17.7817, -21.338, 14.2253)
ob_auto_camera.rotation_euler = (1.09748, -7.21219e-08, 0.694738)
scene.camera = ob_auto_camera
light_auto_sun = bpy.data.lights.new('AutoSun', 'SUN')
light_auto_sun.energy = 3.0
light_auto_sun.angle = 0.0523599
ob_auto_sun = bpy.data.objects.new('AutoSun', light_auto_sun)
scene.collection.objects.link(ob_auto_sun)
ob_auto_sun.rotation_euler = (0.872665, 0.174533, 0.523599)
bpy.context.view_layer.update()
